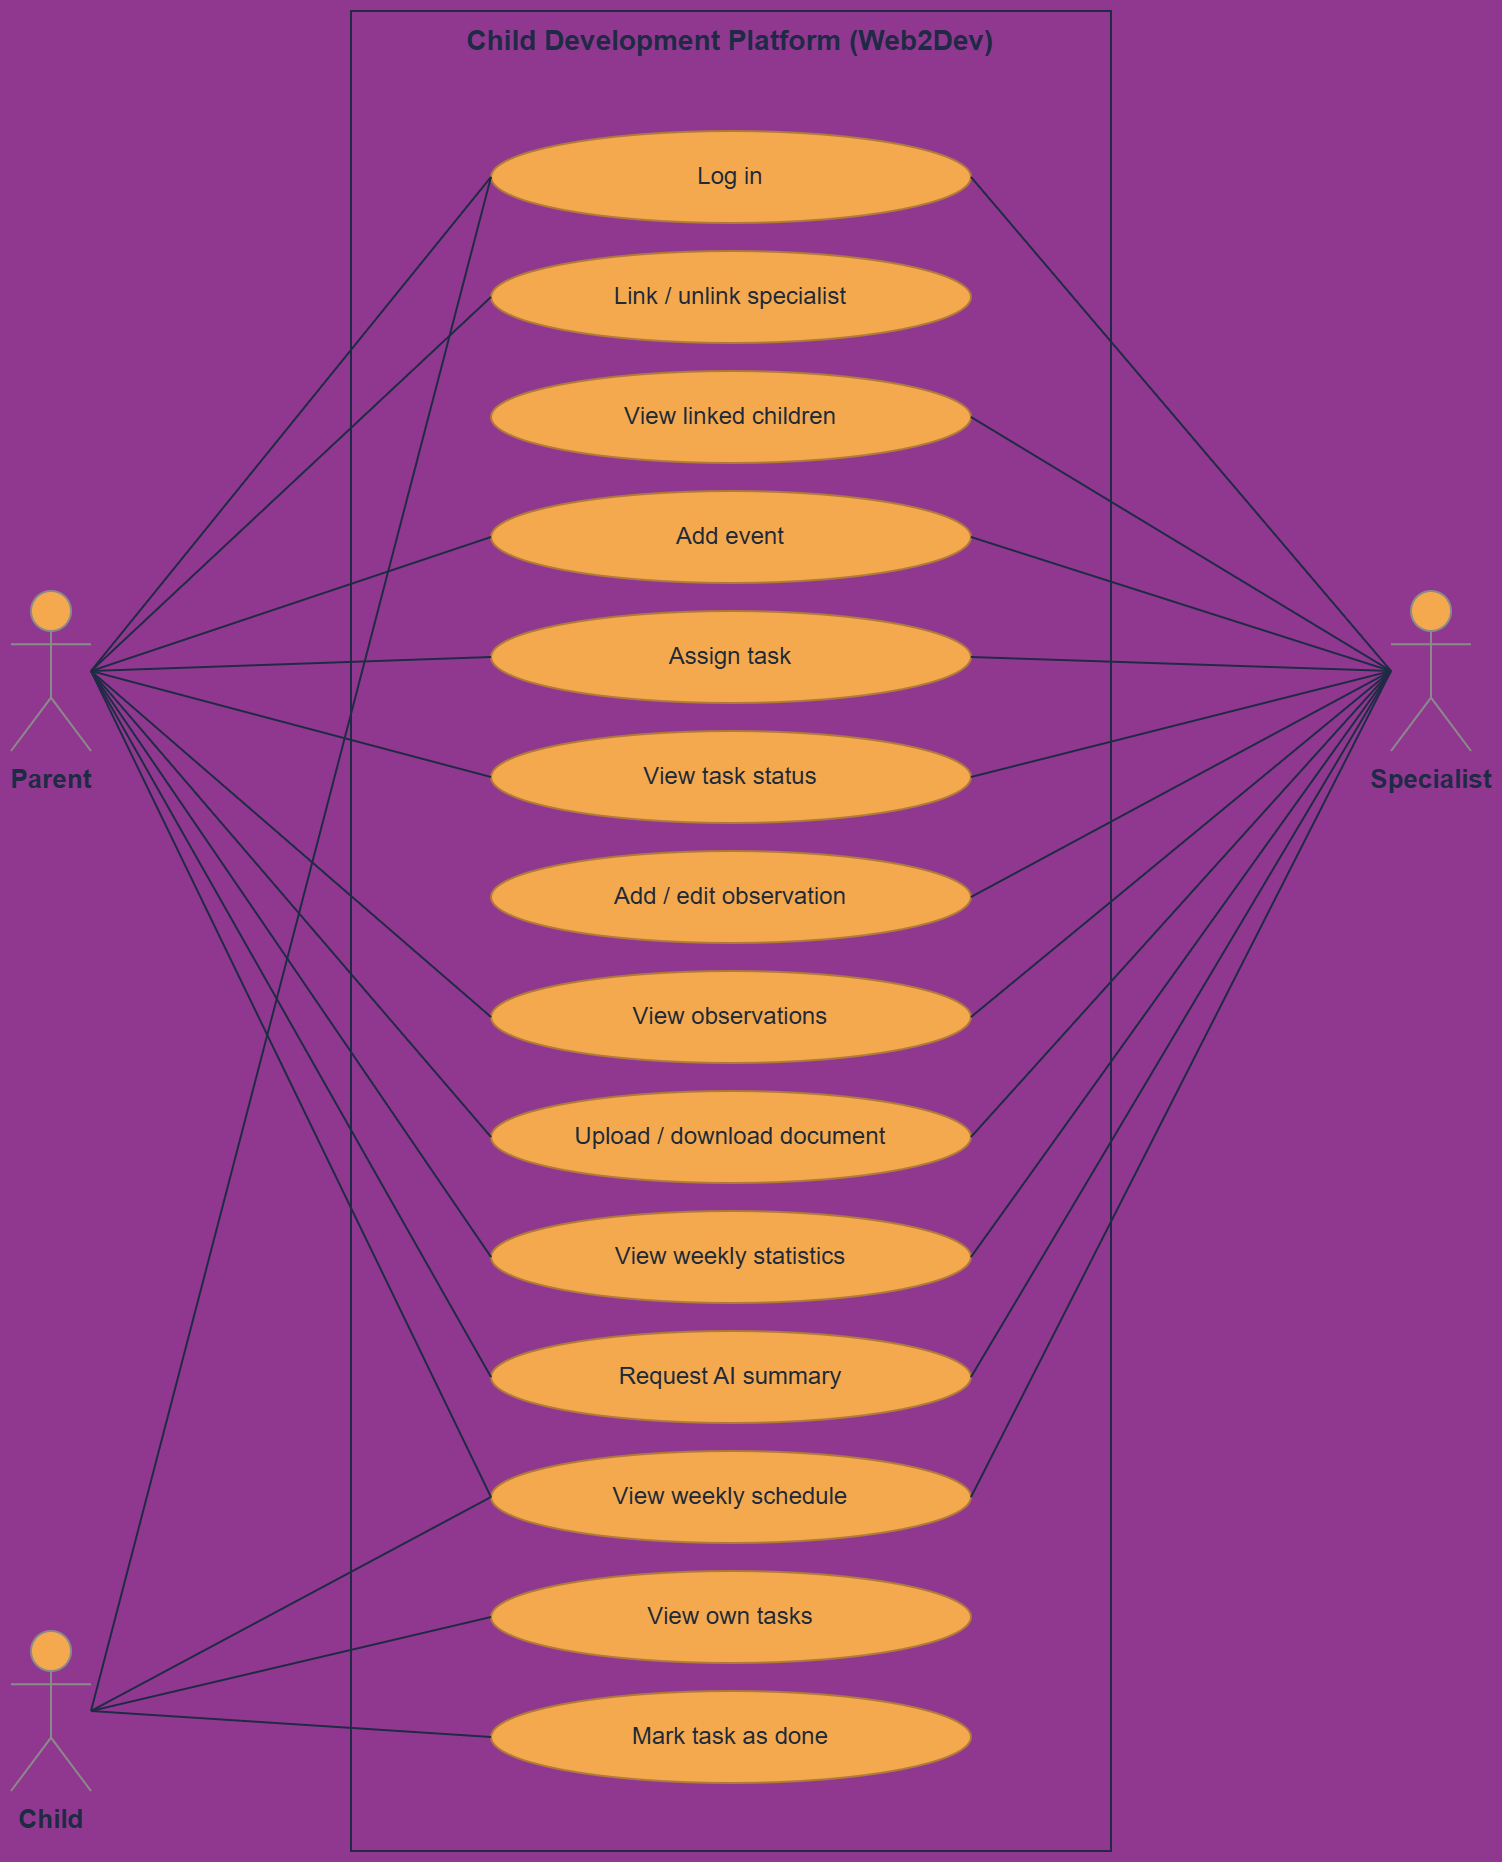

The diagram above was exported from draw.io. Its source (the exported page's mxGraphModel, read from the mxfile embedded in the PNG):
<mxGraphModel dx="1028" dy="611" grid="1" gridSize="10" guides="1" tooltips="1" connect="1" arrows="1" fold="1" page="1" pageScale="1" pageWidth="850" pageHeight="1100" background="#FF99FF" math="0" shadow="0">
  <root>
    <mxCell id="0" />
    <mxCell id="1" parent="0" />
    <mxCell id="boundary" value="Child Development Platform (Web2Dev)" style="rounded=0;whiteSpace=wrap;html=1;verticalAlign=top;fontStyle=1;fontSize=14;fillColor=none;strokeColor=#1F2A44;fontColor=#1F2A44;" parent="1" vertex="1">
      <mxGeometry x="230" y="40" width="380" height="920" as="geometry" />
    </mxCell>
    <mxCell id="uc1" value="Log in" style="ellipse;whiteSpace=wrap;html=1;fillColor=#F4A94E;strokeColor=#B07A3A;fontColor=#1F2937;fontSize=12;" parent="1" vertex="1">
      <mxGeometry x="300" y="100" width="240" height="46" as="geometry" />
    </mxCell>
    <mxCell id="uc2" value="Link / unlink specialist" style="ellipse;whiteSpace=wrap;html=1;fillColor=#F4A94E;strokeColor=#B07A3A;fontColor=#1F2937;fontSize=12;" parent="1" vertex="1">
      <mxGeometry x="300" y="160" width="240" height="46" as="geometry" />
    </mxCell>
    <mxCell id="uc3" value="View linked children" style="ellipse;whiteSpace=wrap;html=1;fillColor=#F4A94E;strokeColor=#B07A3A;fontColor=#1F2937;fontSize=12;" parent="1" vertex="1">
      <mxGeometry x="300" y="220" width="240" height="46" as="geometry" />
    </mxCell>
    <mxCell id="uc4" value="Add event" style="ellipse;whiteSpace=wrap;html=1;fillColor=#F4A94E;strokeColor=#B07A3A;fontColor=#1F2937;fontSize=12;" parent="1" vertex="1">
      <mxGeometry x="300" y="280" width="240" height="46" as="geometry" />
    </mxCell>
    <mxCell id="uc6" value="Assign task" style="ellipse;whiteSpace=wrap;html=1;fillColor=#F4A94E;strokeColor=#B07A3A;fontColor=#1F2937;fontSize=12;" parent="1" vertex="1">
      <mxGeometry x="300" y="340" width="240" height="46" as="geometry" />
    </mxCell>
    <mxCell id="uc7" value="View task status" style="ellipse;whiteSpace=wrap;html=1;fillColor=#F4A94E;strokeColor=#B07A3A;fontColor=#1F2937;fontSize=12;" parent="1" vertex="1">
      <mxGeometry x="300" y="400" width="240" height="46" as="geometry" />
    </mxCell>
    <mxCell id="uc8" value="Add / edit observation" style="ellipse;whiteSpace=wrap;html=1;fillColor=#F4A94E;strokeColor=#B07A3A;fontColor=#1F2937;fontSize=12;" parent="1" vertex="1">
      <mxGeometry x="300" y="460" width="240" height="46" as="geometry" />
    </mxCell>
    <mxCell id="uc9" value="View observations" style="ellipse;whiteSpace=wrap;html=1;fillColor=#F4A94E;strokeColor=#B07A3A;fontColor=#1F2937;fontSize=12;" parent="1" vertex="1">
      <mxGeometry x="300" y="520" width="240" height="46" as="geometry" />
    </mxCell>
    <mxCell id="uc10" value="Upload / download document" style="ellipse;whiteSpace=wrap;html=1;fillColor=#F4A94E;strokeColor=#B07A3A;fontColor=#1F2937;fontSize=12;" parent="1" vertex="1">
      <mxGeometry x="300" y="580" width="240" height="46" as="geometry" />
    </mxCell>
    <mxCell id="uc11" value="View weekly statistics" style="ellipse;whiteSpace=wrap;html=1;fillColor=#F4A94E;strokeColor=#B07A3A;fontColor=#1F2937;fontSize=12;" parent="1" vertex="1">
      <mxGeometry x="300" y="640" width="240" height="46" as="geometry" />
    </mxCell>
    <mxCell id="uc12" value="Request AI summary" style="ellipse;whiteSpace=wrap;html=1;fillColor=#F4A94E;strokeColor=#B07A3A;fontColor=#1F2937;fontSize=12;" parent="1" vertex="1">
      <mxGeometry x="300" y="700" width="240" height="46" as="geometry" />
    </mxCell>
    <mxCell id="uc5" value="View weekly schedule" style="ellipse;whiteSpace=wrap;html=1;fillColor=#F4A94E;strokeColor=#B07A3A;fontColor=#1F2937;fontSize=12;" parent="1" vertex="1">
      <mxGeometry x="300" y="760" width="240" height="46" as="geometry" />
    </mxCell>
    <mxCell id="uc13" value="View own tasks" style="ellipse;whiteSpace=wrap;html=1;fillColor=#F4A94E;strokeColor=#B07A3A;fontColor=#1F2937;fontSize=12;" parent="1" vertex="1">
      <mxGeometry x="300" y="820" width="240" height="46" as="geometry" />
    </mxCell>
    <mxCell id="uc14" value="Mark task as done" style="ellipse;whiteSpace=wrap;html=1;fillColor=#F4A94E;strokeColor=#B07A3A;fontColor=#1F2937;fontSize=12;" parent="1" vertex="1">
      <mxGeometry x="300" y="880" width="240" height="46" as="geometry" />
    </mxCell>
    <mxCell id="aP" value="Parent" style="shape=umlActor;verticalLabelPosition=bottom;verticalAlign=top;html=1;outlineConnect=0;fontStyle=1;fontSize=13;fillColor=#F4A94E;strokeColor=#8A8A8A;fontColor=#1F2A44;" parent="1" vertex="1">
      <mxGeometry x="60" y="330" width="40" height="80" as="geometry" />
    </mxCell>
    <mxCell id="aS" value="Specialist" style="shape=umlActor;verticalLabelPosition=bottom;verticalAlign=top;html=1;outlineConnect=0;fontStyle=1;fontSize=13;fillColor=#F4A94E;strokeColor=#8A8A8A;fontColor=#1F2A44;" parent="1" vertex="1">
      <mxGeometry x="750" y="330" width="40" height="80" as="geometry" />
    </mxCell>
    <mxCell id="aC" value="Child" style="shape=umlActor;verticalLabelPosition=bottom;verticalAlign=top;html=1;outlineConnect=0;fontStyle=1;fontSize=13;fillColor=#F4A94E;strokeColor=#8A8A8A;fontColor=#1F2A44;" parent="1" vertex="1">
      <mxGeometry x="60" y="850" width="40" height="80" as="geometry" />
    </mxCell>
    <mxCell id="e1" style="endArrow=none;html=1;strokeColor=#1F2A44;strokeWidth=1;exitX=1;exitY=0.5;exitDx=0;exitDy=0;entryX=0;entryY=0.5;entryDx=0;entryDy=0;" parent="1" source="aP" target="uc1" edge="1">
      <mxGeometry relative="1" as="geometry" />
    </mxCell>
    <mxCell id="e2" style="endArrow=none;html=1;strokeColor=#1F2A44;strokeWidth=1;exitX=0;exitY=0.5;exitDx=0;exitDy=0;entryX=1;entryY=0.5;entryDx=0;entryDy=0;" parent="1" source="aS" target="uc1" edge="1">
      <mxGeometry relative="1" as="geometry" />
    </mxCell>
    <mxCell id="e3" style="endArrow=none;html=1;strokeColor=#1F2A44;strokeWidth=1;exitX=1;exitY=0.5;exitDx=0;exitDy=0;entryX=0;entryY=0.5;entryDx=0;entryDy=0;" parent="1" source="aC" target="uc1" edge="1">
      <mxGeometry relative="1" as="geometry" />
    </mxCell>
    <mxCell id="e4" style="endArrow=none;html=1;strokeColor=#1F2A44;strokeWidth=1;exitX=1;exitY=0.5;exitDx=0;exitDy=0;entryX=0;entryY=0.5;entryDx=0;entryDy=0;" parent="1" source="aP" target="uc2" edge="1">
      <mxGeometry relative="1" as="geometry" />
    </mxCell>
    <mxCell id="e5" style="endArrow=none;html=1;strokeColor=#1F2A44;strokeWidth=1;exitX=0;exitY=0.5;exitDx=0;exitDy=0;entryX=1;entryY=0.5;entryDx=0;entryDy=0;" parent="1" source="aS" target="uc3" edge="1">
      <mxGeometry relative="1" as="geometry" />
    </mxCell>
    <mxCell id="e6" style="endArrow=none;html=1;strokeColor=#1F2A44;strokeWidth=1;exitX=1;exitY=0.5;exitDx=0;exitDy=0;entryX=0;entryY=0.5;entryDx=0;entryDy=0;" parent="1" source="aP" target="uc4" edge="1">
      <mxGeometry relative="1" as="geometry" />
    </mxCell>
    <mxCell id="e7" style="endArrow=none;html=1;strokeColor=#1F2A44;strokeWidth=1;exitX=0;exitY=0.5;exitDx=0;exitDy=0;entryX=1;entryY=0.5;entryDx=0;entryDy=0;" parent="1" source="aS" target="uc4" edge="1">
      <mxGeometry relative="1" as="geometry" />
    </mxCell>
    <mxCell id="e8" style="endArrow=none;html=1;strokeColor=#1F2A44;strokeWidth=1;exitX=1;exitY=0.5;exitDx=0;exitDy=0;entryX=0;entryY=0.5;entryDx=0;entryDy=0;" parent="1" source="aP" target="uc6" edge="1">
      <mxGeometry relative="1" as="geometry" />
    </mxCell>
    <mxCell id="e9" style="endArrow=none;html=1;strokeColor=#1F2A44;strokeWidth=1;exitX=0;exitY=0.5;exitDx=0;exitDy=0;entryX=1;entryY=0.5;entryDx=0;entryDy=0;" parent="1" source="aS" target="uc6" edge="1">
      <mxGeometry relative="1" as="geometry" />
    </mxCell>
    <mxCell id="e10" style="endArrow=none;html=1;strokeColor=#1F2A44;strokeWidth=1;exitX=1;exitY=0.5;exitDx=0;exitDy=0;entryX=0;entryY=0.5;entryDx=0;entryDy=0;" parent="1" source="aP" target="uc7" edge="1">
      <mxGeometry relative="1" as="geometry" />
    </mxCell>
    <mxCell id="e11" style="endArrow=none;html=1;strokeColor=#1F2A44;strokeWidth=1;exitX=0;exitY=0.5;exitDx=0;exitDy=0;entryX=1;entryY=0.5;entryDx=0;entryDy=0;" parent="1" source="aS" target="uc7" edge="1">
      <mxGeometry relative="1" as="geometry" />
    </mxCell>
    <mxCell id="e12" style="endArrow=none;html=1;strokeColor=#1F2A44;strokeWidth=1;exitX=0;exitY=0.5;exitDx=0;exitDy=0;entryX=1;entryY=0.5;entryDx=0;entryDy=0;" parent="1" source="aS" target="uc8" edge="1">
      <mxGeometry relative="1" as="geometry" />
    </mxCell>
    <mxCell id="e13" style="endArrow=none;html=1;strokeColor=#1F2A44;strokeWidth=1;exitX=1;exitY=0.5;exitDx=0;exitDy=0;entryX=0;entryY=0.5;entryDx=0;entryDy=0;" parent="1" source="aP" target="uc9" edge="1">
      <mxGeometry relative="1" as="geometry" />
    </mxCell>
    <mxCell id="e14" style="endArrow=none;html=1;strokeColor=#1F2A44;strokeWidth=1;exitX=0;exitY=0.5;exitDx=0;exitDy=0;entryX=1;entryY=0.5;entryDx=0;entryDy=0;" parent="1" source="aS" target="uc9" edge="1">
      <mxGeometry relative="1" as="geometry" />
    </mxCell>
    <mxCell id="e15" style="endArrow=none;html=1;strokeColor=#1F2A44;strokeWidth=1;exitX=1;exitY=0.5;exitDx=0;exitDy=0;entryX=0;entryY=0.5;entryDx=0;entryDy=0;" parent="1" source="aP" target="uc10" edge="1">
      <mxGeometry relative="1" as="geometry" />
    </mxCell>
    <mxCell id="e16" style="endArrow=none;html=1;strokeColor=#1F2A44;strokeWidth=1;exitX=0;exitY=0.5;exitDx=0;exitDy=0;entryX=1;entryY=0.5;entryDx=0;entryDy=0;" parent="1" source="aS" target="uc10" edge="1">
      <mxGeometry relative="1" as="geometry" />
    </mxCell>
    <mxCell id="e17" style="endArrow=none;html=1;strokeColor=#1F2A44;strokeWidth=1;exitX=1;exitY=0.5;exitDx=0;exitDy=0;entryX=0;entryY=0.5;entryDx=0;entryDy=0;" parent="1" source="aP" target="uc11" edge="1">
      <mxGeometry relative="1" as="geometry" />
    </mxCell>
    <mxCell id="e18" style="endArrow=none;html=1;strokeColor=#1F2A44;strokeWidth=1;exitX=0;exitY=0.5;exitDx=0;exitDy=0;entryX=1;entryY=0.5;entryDx=0;entryDy=0;" parent="1" source="aS" target="uc11" edge="1">
      <mxGeometry relative="1" as="geometry" />
    </mxCell>
    <mxCell id="e19" style="endArrow=none;html=1;strokeColor=#1F2A44;strokeWidth=1;exitX=1;exitY=0.5;exitDx=0;exitDy=0;entryX=0;entryY=0.5;entryDx=0;entryDy=0;" parent="1" source="aP" target="uc12" edge="1">
      <mxGeometry relative="1" as="geometry" />
    </mxCell>
    <mxCell id="e20" style="endArrow=none;html=1;strokeColor=#1F2A44;strokeWidth=1;exitX=0;exitY=0.5;exitDx=0;exitDy=0;entryX=1;entryY=0.5;entryDx=0;entryDy=0;" parent="1" source="aS" target="uc12" edge="1">
      <mxGeometry relative="1" as="geometry" />
    </mxCell>
    <mxCell id="e21" style="endArrow=none;html=1;strokeColor=#1F2A44;strokeWidth=1;exitX=1;exitY=0.5;exitDx=0;exitDy=0;entryX=0;entryY=0.5;entryDx=0;entryDy=0;" parent="1" source="aP" target="uc5" edge="1">
      <mxGeometry relative="1" as="geometry" />
    </mxCell>
    <mxCell id="e22" style="endArrow=none;html=1;strokeColor=#1F2A44;strokeWidth=1;exitX=0;exitY=0.5;exitDx=0;exitDy=0;entryX=1;entryY=0.5;entryDx=0;entryDy=0;" parent="1" source="aS" target="uc5" edge="1">
      <mxGeometry relative="1" as="geometry" />
    </mxCell>
    <mxCell id="e23" style="endArrow=none;html=1;strokeColor=#1F2A44;strokeWidth=1;exitX=1;exitY=0.5;exitDx=0;exitDy=0;entryX=0;entryY=0.5;entryDx=0;entryDy=0;" parent="1" source="aC" target="uc5" edge="1">
      <mxGeometry relative="1" as="geometry" />
    </mxCell>
    <mxCell id="e24" style="endArrow=none;html=1;strokeColor=#1F2A44;strokeWidth=1;exitX=1;exitY=0.5;exitDx=0;exitDy=0;entryX=0;entryY=0.5;entryDx=0;entryDy=0;" parent="1" source="aC" target="uc13" edge="1">
      <mxGeometry relative="1" as="geometry" />
    </mxCell>
    <mxCell id="e25" style="endArrow=none;html=1;strokeColor=#1F2A44;strokeWidth=1;exitX=1;exitY=0.5;exitDx=0;exitDy=0;entryX=0;entryY=0.5;entryDx=0;entryDy=0;" parent="1" source="aC" target="uc14" edge="1">
      <mxGeometry relative="1" as="geometry" />
    </mxCell>
  </root>
</mxGraphModel>